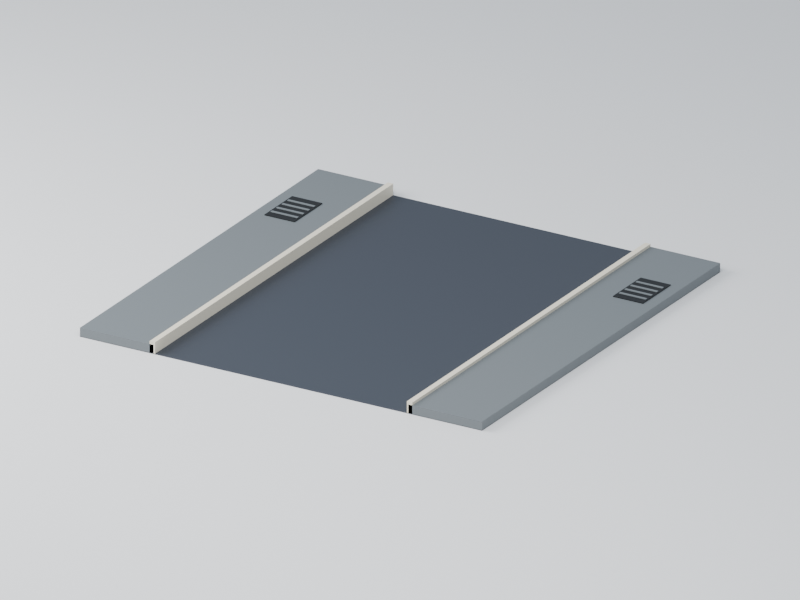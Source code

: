 # Source: side-alley-ground-6m.blend  (saved by Blender 5.2.44; exported with 4.5.12 LTS)
import bpy
from mathutils import Matrix  # noqa: F401  (used for matrix-valued properties, if any)

bpy.ops.wm.read_factory_settings(use_empty=True)
scene = bpy.context.scene
scene.name = 'Scene'

# ---- collections
col_collection = bpy.data.collections.new('Collection'); scene.collection.children.link(col_collection)

# ---- images (referenced by path relative to the original .blend; pixels are not part of the script)
import os
ASSET_DIR = os.environ.get("B2B_ASSET_DIR", "")  # directory of the original .blend (textures are referenced by path, not embedded)
HERE = os.path.dirname(os.path.abspath(__file__))  # packed textures are extracted next to this script under _unpacked/

def load_image(name, relpath, width, height, colorspace="sRGB"):
    """Load a texture the original file referenced (path relative to the .blend, or extracted next to this script)."""
    p = next((c for c in (os.path.join(HERE, relpath), os.path.join(ASSET_DIR, relpath)) if relpath and os.path.exists(c)), "")
    if p:
        img = bpy.data.images.load(p, check_existing=True)
        img.name = name
    else:  # same state as the original file: an image datablock whose file is absent (Cycles renders it pink)
        img = bpy.data.images.new(name, width, height)
        img.source = "FILE"
        img.filepath = "//" + (relpath or name)
    img.colorspace_settings.name = colorspace
    return img
img_palette_png = load_image('palette.png', '_unpacked/palette.be129da6.png', 16, 1, 'sRGB')

# ---- materials (node trees are filled in below, after node groups)
mat_manif_palette = bpy.data.materials.new('manif-palette')
mat_preview_ivory_004 = bpy.data.materials.new('preview-ivory.004')
mat_preview_ivory_004.diffuse_color = (0.75, 0.76, 0.72, 1.0)

# ---- material node trees
mat_manif_palette.use_nodes = True; mat_manif_palette.node_tree.nodes.clear()
_N = mat_manif_palette.node_tree.nodes; _L = mat_manif_palette.node_tree.links
n0 = _N.new('ShaderNodeBsdfPrincipled'); n0.name = 'Principled BSDF'; n0.location = (-200, 100)
n0.inputs[2].default_value = 0.52
n0.inputs[10].default_value = 0.005
n1 = _N.new('ShaderNodeOutputMaterial'); n1.name = 'Material Output'; n1.location = (200, 100)
n2 = _N.new('ShaderNodeTexImage'); n2.name = 'Image Texture'; n2.location = (0, 0)
n2.image = img_palette_png
n2.interpolation = 'Closest'
_L.new(n0.outputs[0], n1.inputs[0])
_L.new(n2.outputs[0], n0.inputs[0])
n1.is_active_output = True
mat_preview_ivory_004.use_nodes = True; mat_preview_ivory_004.node_tree.nodes.clear()
_N = mat_preview_ivory_004.node_tree.nodes; _L = mat_preview_ivory_004.node_tree.links
n0 = _N.new('ShaderNodeBsdfPrincipled'); n0.name = 'Principled BSDF'; n0.location = (-200, 100)
n0.inputs[10].default_value = 0.005
n1 = _N.new('ShaderNodeOutputMaterial'); n1.name = 'Material Output'; n1.location = (200, 100)
_L.new(n0.outputs[0], n1.inputs[0])
n1.is_active_output = True

# ---- world
world_world = bpy.data.worlds.new('World'); scene.world = world_world
world_world.use_nodes = True; world_world.node_tree.nodes.clear()
_N = world_world.node_tree.nodes; _L = world_world.node_tree.links
n0 = _N.new('ShaderNodeOutputWorld'); n0.name = 'World Output'; n0.location = (200, 100)
n1 = _N.new('ShaderNodeBackground'); n1.name = 'Background'; n1.location = (-200, 100)
n1.inputs[0].default_value = (0.65, 0.74, 0.86, 1.0)
n1.inputs[1].default_value = 0.5
_L.new(n1.outputs[0], n0.inputs[0])
n0.is_active_output = True
world_world.color = (0.35, 0.35, 0.35)
world_world.sun_shadow_jitter_overblur = 0.0

# ---- cameras
cam_camera_005 = bpy.data.cameras.new('Camera.005')
cam_camera_005.type = 'ORTHO'
cam_camera_005.ortho_scale = 10.27

# ---- lights
light_area_008 = bpy.data.lights.new('Area.008', 'AREA')
light_area_008.energy = 3600.0
light_area_008.shape = 'DISK'
light_area_008.size = 18.0
light_area_008.size_y = 1.0
light_area_009 = bpy.data.lights.new('Area.009', 'AREA')
light_area_009.energy = 2160.0
light_area_009.shape = 'DISK'
light_area_009.size = 12.0
light_area_009.size_y = 1.0

# ---- meshes
me_cube_014 = bpy.data.meshes.new('Cube.014')
me_cube_014.from_pydata([(-3.0, -3.0, -0.07), (-3.0, -3.0, 0.0), (-3.0, 3.0, -0.07), (-3.0, 3.0, 0.0), (3.0, -3.0, -0.07), (3.0, -3.0, 0.0), (3.0, 3.0, -0.07), (3.0, 3.0, 0.0), (-3.0, -3.0, 0.0), (-3.0, -3.0, 0.12), (-3.0, 3.0, 0.0), (-3.0, 3.0, 0.12), (-1.9, -3.0, 0.0), (-1.9, -3.0, 0.12), (-1.9, 3.0, 0.0), (-1.9, 3.0, 0.12), (1.9, -3.0, 0.0), (1.9, -3.0, 0.12), (1.9, 3.0, 0.0), (1.9, 3.0, 0.12), (3.0, -3.0, 0.0), (3.0, -3.0, 0.12), (3.0, 3.0, 0.0), (3.0, 3.0, 0.12), (-1.96, -3.0, -3.725e-09), (-1.96, -3.0, 0.16), (-1.96, 3.0, -3.725e-09), (-1.96, 3.0, 0.16), (-1.88, -3.0, -3.725e-09), (-1.88, -3.0, 0.16), (-1.88, 3.0, -3.725e-09), (-1.88, 3.0, 0.16), (1.88, -3.0, -3.725e-09), (1.88, -3.0, 0.16), (1.88, 3.0, -3.725e-09), (1.88, 3.0, 0.16), (1.96, -3.0, -3.725e-09), (1.96, -3.0, 0.16), (1.96, 3.0, -3.725e-09), (1.96, 3.0, 0.16), (-2.825, 1.35, 0.1165), (-2.825, 1.35, 0.1315), (-2.825, 2.05, 0.1165), (-2.825, 2.05, 0.1315), (-2.375, 1.35, 0.1165), (-2.375, 1.35, 0.1315), (-2.375, 2.05, 0.1165), (-2.375, 2.05, 0.1315), (-2.8, 1.46, 0.131), (-2.8, 1.46, 0.139), (-2.8, 1.5, 0.131), (-2.8, 1.5, 0.139), (-2.4, 1.46, 0.131), (-2.4, 1.46, 0.139), (-2.4, 1.5, 0.131), (-2.4, 1.5, 0.139), (-2.8, 1.6, 0.131), (-2.8, 1.6, 0.139), (-2.8, 1.64, 0.131), (-2.8, 1.64, 0.139), (-2.4, 1.6, 0.131), (-2.4, 1.6, 0.139), (-2.4, 1.64, 0.131), (-2.4, 1.64, 0.139), (-2.8, 1.74, 0.131), (-2.8, 1.74, 0.139), (-2.8, 1.78, 0.131), (-2.8, 1.78, 0.139), (-2.4, 1.74, 0.131), (-2.4, 1.74, 0.139), (-2.4, 1.78, 0.131), (-2.4, 1.78, 0.139), (-2.8, 1.88, 0.131), (-2.8, 1.88, 0.139), (-2.8, 1.92, 0.131), (-2.8, 1.92, 0.139), (-2.4, 1.88, 0.131), (-2.4, 1.88, 0.139), (-2.4, 1.92, 0.131), (-2.4, 1.92, 0.139), (2.375, 1.35, 0.1165), (2.375, 1.35, 0.1315), (2.375, 2.05, 0.1165), (2.375, 2.05, 0.1315), (2.825, 1.35, 0.1165), (2.825, 1.35, 0.1315), (2.825, 2.05, 0.1165), (2.825, 2.05, 0.1315), (2.4, 1.46, 0.131), (2.4, 1.46, 0.139), (2.4, 1.5, 0.131), (2.4, 1.5, 0.139), (2.8, 1.46, 0.131), (2.8, 1.46, 0.139), (2.8, 1.5, 0.131), (2.8, 1.5, 0.139), (2.4, 1.6, 0.131), (2.4, 1.6, 0.139), (2.4, 1.64, 0.131), (2.4, 1.64, 0.139), (2.8, 1.6, 0.131), (2.8, 1.6, 0.139), (2.8, 1.64, 0.131), (2.8, 1.64, 0.139), (2.4, 1.74, 0.131), (2.4, 1.74, 0.139), (2.4, 1.78, 0.131), (2.4, 1.78, 0.139), (2.8, 1.74, 0.131), (2.8, 1.74, 0.139), (2.8, 1.78, 0.131), (2.8, 1.78, 0.139), (2.4, 1.88, 0.131), (2.4, 1.88, 0.139), (2.4, 1.92, 0.131), (2.4, 1.92, 0.139), (2.8, 1.88, 0.131), (2.8, 1.88, 0.139), (2.8, 1.92, 0.131), (2.8, 1.92, 0.139)], [], [(0, 1, 3, 2), (2, 3, 7, 6), (6, 7, 5, 4), (4, 5, 1, 0), (2, 6, 4, 0), (7, 3, 1, 5), (8, 9, 11, 10), (10, 11, 15, 14), (14, 15, 13, 12), (12, 13, 9, 8), (10, 14, 12, 8), (15, 11, 9, 13), (16, 17, 19, 18), (18, 19, 23, 22), (22, 23, 21, 20), (20, 21, 17, 16), (18, 22, 20, 16), (23, 19, 17, 21), (24, 25, 27, 26), (26, 27, 31, 30), (30, 31, 29, 28), (28, 29, 25, 24), (26, 30, 28, 24), (31, 27, 25, 29), (32, 33, 35, 34), (34, 35, 39, 38), (38, 39, 37, 36), (36, 37, 33, 32), (34, 38, 36, 32), (39, 35, 33, 37), (40, 41, 43, 42), (42, 43, 47, 46), (46, 47, 45, 44), (44, 45, 41, 40), (42, 46, 44, 40), (47, 43, 41, 45), (48, 49, 51, 50), (50, 51, 55, 54), (54, 55, 53, 52), (52, 53, 49, 48), (50, 54, 52, 48), (55, 51, 49, 53), (56, 57, 59, 58), (58, 59, 63, 62), (62, 63, 61, 60), (60, 61, 57, 56), (58, 62, 60, 56), (63, 59, 57, 61), (64, 65, 67, 66), (66, 67, 71, 70), (70, 71, 69, 68), (68, 69, 65, 64), (66, 70, 68, 64), (71, 67, 65, 69), (72, 73, 75, 74), (74, 75, 79, 78), (78, 79, 77, 76), (76, 77, 73, 72), (74, 78, 76, 72), (79, 75, 73, 77), (80, 81, 83, 82), (82, 83, 87, 86), (86, 87, 85, 84), (84, 85, 81, 80), (82, 86, 84, 80), (87, 83, 81, 85), (88, 89, 91, 90), (90, 91, 95, 94), (94, 95, 93, 92), (92, 93, 89, 88), (90, 94, 92, 88), (95, 91, 89, 93), (96, 97, 99, 98), (98, 99, 103, 102), (102, 103, 101, 100), (100, 101, 97, 96), (98, 102, 100, 96), (103, 99, 97, 101), (104, 105, 107, 106), (106, 107, 111, 110), (110, 111, 109, 108), (108, 109, 105, 104), (106, 110, 108, 104), (111, 107, 105, 109), (112, 113, 115, 114), (114, 115, 119, 118), (118, 119, 117, 116), (116, 117, 113, 112), (114, 118, 116, 112), (119, 115, 113, 117)])
_uv = me_cube_014.uv_layers.new(name='UVMap')
_uv.uv.foreach_set('vector', [0.5938, 0.5, 0.5938, 0.5, 0.5938, 0.5, 0.5938, 0.5, 0.5938, 0.5, 0.5938, 0.5, 0.5938, 0.5, 0.5938, 0.5, 0.5938, 0.5, 0.5938, 0.5, 0.5938, 0.5, 0.5938, 0.5, 0.5938, 0.5, 0.5938, 0.5, 0.5938, 0.5, 0.5938, 0.5, 0.5938, 0.5, 0.5938, 0.5, 0.5938, 0.5, 0.5938, 0.5, 0.5938, 0.5, 0.5938, 0.5, 0.5938, 0.5, 0.5938, 0.5, 0.7188, 0.5, 0.7188, 0.5, 0.7188, 0.5, 0.7188, 0.5, 0.7188, 0.5, 0.7188, 0.5, 0.7188, 0.5, 0.7188, 0.5, 0.7188, 0.5, 0.7188, 0.5, 0.7188, 0.5, 0.7188, 0.5, 0.7188, 0.5, 0.7188, 0.5, 0.7188, 0.5, 0.7188, 0.5, 0.7188, 0.5, 0.7188, 0.5, 0.7188, 0.5, 0.7188, 0.5, 0.7188, 0.5, 0.7188, 0.5, 0.7188, 0.5, 0.7188, 0.5, 0.7188, 0.5, 0.7188, 0.5, 0.7188, 0.5, 0.7188, 0.5, 0.7188, 0.5, 0.7188, 0.5, 0.7188, 0.5, 0.7188, 0.5, 0.7188, 0.5, 0.7188, 0.5, 0.7188, 0.5, 0.7188, 0.5, 0.7188, 0.5, 0.7188, 0.5, 0.7188, 0.5, 0.7188, 0.5, 0.7188, 0.5, 0.7188, 0.5, 0.7188, 0.5, 0.7188, 0.5, 0.7188, 0.5, 0.7188, 0.5, 0.7188, 0.5, 0.7188, 0.5, 0.4688, 0.5, 0.4688, 0.5, 0.4688, 0.5, 0.4688, 0.5, 0.4688, 0.5, 0.4688, 0.5, 0.4688, 0.5, 0.4688, 0.5, 0.4688, 0.5, 0.4688, 0.5, 0.4688, 0.5, 0.4688, 0.5, 0.4688, 0.5, 0.4688, 0.5, 0.4688, 0.5, 0.4688, 0.5, 0.4688, 0.5, 0.4688, 0.5, 0.4688, 0.5, 0.4688, 0.5, 0.4688, 0.5, 0.4688, 0.5, 0.4688, 0.5, 0.4688, 0.5, 0.4688, 0.5, 0.4688, 0.5, 0.4688, 0.5, 0.4688, 0.5, 0.4688, 0.5, 0.4688, 0.5, 0.4688, 0.5, 0.4688, 0.5, 0.4688, 0.5, 0.4688, 0.5, 0.4688, 0.5, 0.4688, 0.5, 0.4688, 0.5, 0.4688, 0.5, 0.4688, 0.5, 0.4688, 0.5, 0.4688, 0.5, 0.4688, 0.5, 0.4688, 0.5, 0.4688, 0.5, 0.4688, 0.5, 0.4688, 0.5, 0.4688, 0.5, 0.4688, 0.5, 0.5312, 0.5, 0.5312, 0.5, 0.5312, 0.5, 0.5312, 0.5, 0.5312, 0.5, 0.5312, 0.5, 0.5312, 0.5, 0.5312, 0.5, 0.5312, 0.5, 0.5312, 0.5, 0.5312, 0.5, 0.5312, 0.5, 0.5312, 0.5, 0.5312, 0.5, 0.5312, 0.5, 0.5312, 0.5, 0.5312, 0.5, 0.5312, 0.5, 0.5312, 0.5, 0.5312, 0.5, 0.5312, 0.5, 0.5312, 0.5, 0.5312, 0.5, 0.5312, 0.5, 0.7188, 0.5, 0.7188, 0.5, 0.7188, 0.5, 0.7188, 0.5, 0.7188, 0.5, 0.7188, 0.5, 0.7188, 0.5, 0.7188, 0.5, 0.7188, 0.5, 0.7188, 0.5, 0.7188, 0.5, 0.7188, 0.5, 0.7188, 0.5, 0.7188, 0.5, 0.7188, 0.5, 0.7188, 0.5, 0.7188, 0.5, 0.7188, 0.5, 0.7188, 0.5, 0.7188, 0.5, 0.7188, 0.5, 0.7188, 0.5, 0.7188, 0.5, 0.7188, 0.5, 0.7188, 0.5, 0.7188, 0.5, 0.7188, 0.5, 0.7188, 0.5, 0.7188, 0.5, 0.7188, 0.5, 0.7188, 0.5, 0.7188, 0.5, 0.7188, 0.5, 0.7188, 0.5, 0.7188, 0.5, 0.7188, 0.5, 0.7188, 0.5, 0.7188, 0.5, 0.7188, 0.5, 0.7188, 0.5, 0.7188, 0.5, 0.7188, 0.5, 0.7188, 0.5, 0.7188, 0.5, 0.7188, 0.5, 0.7188, 0.5, 0.7188, 0.5, 0.7188, 0.5, 0.7188, 0.5, 0.7188, 0.5, 0.7188, 0.5, 0.7188, 0.5, 0.7188, 0.5, 0.7188, 0.5, 0.7188, 0.5, 0.7188, 0.5, 0.7188, 0.5, 0.7188, 0.5, 0.7188, 0.5, 0.7188, 0.5, 0.7188, 0.5, 0.7188, 0.5, 0.7188, 0.5, 0.7188, 0.5, 0.7188, 0.5, 0.7188, 0.5, 0.7188, 0.5, 0.7188, 0.5, 0.7188, 0.5, 0.7188, 0.5, 0.7188, 0.5, 0.7188, 0.5, 0.7188, 0.5, 0.7188, 0.5, 0.7188, 0.5, 0.7188, 0.5, 0.7188, 0.5, 0.7188, 0.5, 0.7188, 0.5, 0.7188, 0.5, 0.7188, 0.5, 0.7188, 0.5, 0.7188, 0.5, 0.7188, 0.5, 0.7188, 0.5, 0.7188, 0.5, 0.7188, 0.5, 0.7188, 0.5, 0.7188, 0.5, 0.7188, 0.5, 0.7188, 0.5, 0.7188, 0.5, 0.7188, 0.5, 0.7188, 0.5, 0.7188, 0.5, 0.7188, 0.5, 0.5312, 0.5, 0.5312, 0.5, 0.5312, 0.5, 0.5312, 0.5, 0.5312, 0.5, 0.5312, 0.5, 0.5312, 0.5, 0.5312, 0.5, 0.5312, 0.5, 0.5312, 0.5, 0.5312, 0.5, 0.5312, 0.5, 0.5312, 0.5, 0.5312, 0.5, 0.5312, 0.5, 0.5312, 0.5, 0.5312, 0.5, 0.5312, 0.5, 0.5312, 0.5, 0.5312, 0.5, 0.5312, 0.5, 0.5312, 0.5, 0.5312, 0.5, 0.5312, 0.5, 0.7188, 0.5, 0.7188, 0.5, 0.7188, 0.5, 0.7188, 0.5, 0.7188, 0.5, 0.7188, 0.5, 0.7188, 0.5, 0.7188, 0.5, 0.7188, 0.5, 0.7188, 0.5, 0.7188, 0.5, 0.7188, 0.5, 0.7188, 0.5, 0.7188, 0.5, 0.7188, 0.5, 0.7188, 0.5, 0.7188, 0.5, 0.7188, 0.5, 0.7188, 0.5, 0.7188, 0.5, 0.7188, 0.5, 0.7188, 0.5, 0.7188, 0.5, 0.7188, 0.5, 0.7188, 0.5, 0.7188, 0.5, 0.7188, 0.5, 0.7188, 0.5, 0.7188, 0.5, 0.7188, 0.5, 0.7188, 0.5, 0.7188, 0.5, 0.7188, 0.5, 0.7188, 0.5, 0.7188, 0.5, 0.7188, 0.5, 0.7188, 0.5, 0.7188, 0.5, 0.7188, 0.5, 0.7188, 0.5, 0.7188, 0.5, 0.7188, 0.5, 0.7188, 0.5, 0.7188, 0.5, 0.7188, 0.5, 0.7188, 0.5, 0.7188, 0.5, 0.7188, 0.5, 0.7188, 0.5, 0.7188, 0.5, 0.7188, 0.5, 0.7188, 0.5, 0.7188, 0.5, 0.7188, 0.5, 0.7188, 0.5, 0.7188, 0.5, 0.7188, 0.5, 0.7188, 0.5, 0.7188, 0.5, 0.7188, 0.5, 0.7188, 0.5, 0.7188, 0.5, 0.7188, 0.5, 0.7188, 0.5, 0.7188, 0.5, 0.7188, 0.5, 0.7188, 0.5, 0.7188, 0.5, 0.7188, 0.5, 0.7188, 0.5, 0.7188, 0.5, 0.7188, 0.5, 0.7188, 0.5, 0.7188, 0.5, 0.7188, 0.5, 0.7188, 0.5, 0.7188, 0.5, 0.7188, 0.5, 0.7188, 0.5, 0.7188, 0.5, 0.7188, 0.5, 0.7188, 0.5, 0.7188, 0.5, 0.7188, 0.5, 0.7188, 0.5, 0.7188, 0.5, 0.7188, 0.5, 0.7188, 0.5, 0.7188, 0.5, 0.7188, 0.5, 0.7188, 0.5, 0.7188, 0.5, 0.7188, 0.5, 0.7188, 0.5, 0.7188, 0.5, 0.7188, 0.5])
me_cube_014.materials.append(mat_manif_palette)
me_cube_014.update()
me_plane_004 = bpy.data.meshes.new('Plane.004')
me_plane_004.from_pydata([(-600.0, -600.0, 0.0), (600.0, -600.0, 0.0), (-600.0, 600.0, 0.0), (600.0, 600.0, 0.0)], [], [(0, 1, 3, 2)])
_uv = me_plane_004.uv_layers.new(name='UVMap')
_uv.uv.foreach_set('vector', [0.0, 0.0, 1.0, 0.0, 1.0, 1.0, 0.0, 1.0])
me_plane_004.materials.append(mat_preview_ivory_004)
me_plane_004.update()

# ---- objects
ob_side_alley_ground_6m = bpy.data.objects.new('side-alley-ground-6m', me_cube_014)
ob_side_alley_ground_6m_root = bpy.data.objects.new('side-alley-ground-6m-root', None)
ob_camera = bpy.data.objects.new('Camera', cam_camera_005)
ob_area = bpy.data.objects.new('Area', light_area_008)
ob_area_001 = bpy.data.objects.new('Area.001', light_area_009)
ob_preview_ground = bpy.data.objects.new('preview-ground', me_plane_004)

# ---- transforms, parenting, visibility, modifiers, constraints
ob_side_alley_ground_6m.parent = ob_side_alley_ground_6m_root
ob_side_alley_ground_6m.location = (0.0, 0.0, 0.0)
ob_side_alley_ground_6m_root.location = (0.0, 0.0, 0.0)
ob_camera.location = (9.6, -16.2, 8.145)
ob_camera.rotation_euler = (1.165, -2.545e-08, 0.535)
ob_area.location = (6.0, -12.0, 18.05)
ob_area.rotation_euler = (0.6405, 2.075e-09, 0.4636)
ob_area_001.location = (-12.0, -6.0, 9.045)
ob_area_001.rotation_euler = (0.9799, 1.347e-07, -1.107)
ob_preview_ground.location = (0.0, 0.0, -0.008)

# ---- collection membership
col_collection.objects.link(ob_side_alley_ground_6m)
col_collection.objects.link(ob_side_alley_ground_6m_root)
col_collection.objects.link(ob_camera)
col_collection.objects.link(ob_area)
col_collection.objects.link(ob_area_001)
col_collection.objects.link(ob_preview_ground)

# ---- scene / render settings (as saved in the file)
scene.camera = ob_camera
scene.frame_start = 1; scene.frame_end = 250; scene.frame_set(1)
scene.render.engine = 'CYCLES'
scene.render.resolution_x = 640
scene.render.resolution_y = 480
scene.render.bake_bias = 0.0
scene.render.bake_samples = 0
scene.render.compositor_device = 'GPU'
scene.cycles.samples = 12
scene.eevee.use_volume_custom_range = False
scene.eevee.fast_gi_thickness_near = 0.1
scene.eevee.fast_gi_thickness_far = 0.0
scene.eevee.ray_tracing_options.screen_trace_thickness = 0.1
scene.view_settings.exposure = 0.5
bpy.context.view_layer.update()
